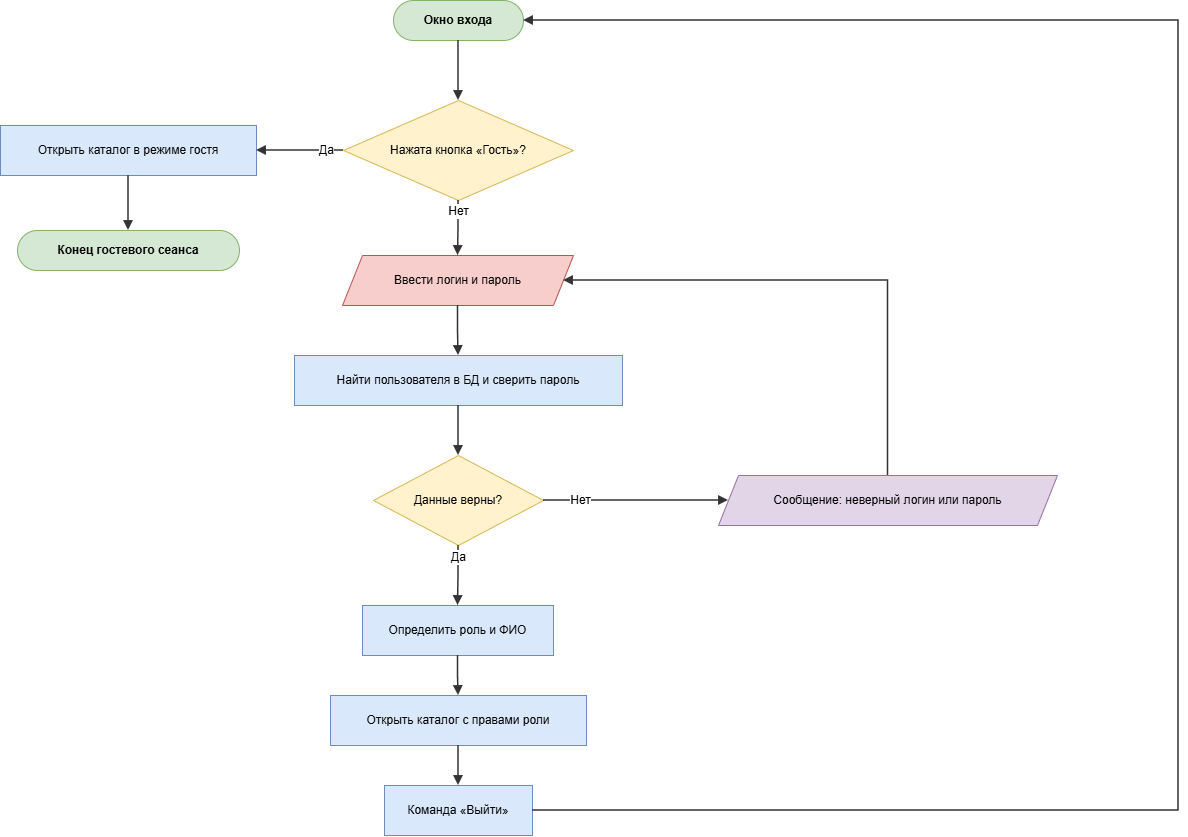

The diagram above was exported from draw.io. Its source (the exported page's mxGraphModel, read from the mxfile embedded in the PNG):
<mxGraphModel dx="1414" dy="849" grid="1" gridSize="10" guides="1" tooltips="1" connect="1" arrows="1" fold="1" page="1" pageScale="1" pageWidth="1258" pageHeight="915" math="0" shadow="0">
  <root>
    <mxCell id="0" />
    <mxCell id="1" parent="0" />
    <mxCell id="p3_s" parent="1" style="rounded=1;whiteSpace=wrap;html=1;arcSize=50;fillColor=#d5e8d4;strokeColor=#82b366;fontStyle=1;fontSize=12;" value="Окно входа" vertex="1">
      <mxGeometry height="40" width="130" x="433" y="40" as="geometry" />
    </mxCell>
    <mxCell id="p3_d1" parent="1" style="rhombus;whiteSpace=wrap;html=1;fillColor=#fff2cc;strokeColor=#d6b656;fontSize=12;" value="Нажата кнопка «Гость»?" vertex="1">
      <mxGeometry height="100" width="230" x="383" y="140" as="geometry" />
    </mxCell>
    <mxCell id="p3_pg" parent="1" style="rounded=0;whiteSpace=wrap;html=1;fillColor=#dae8fc;strokeColor=#6c8ebf;fontSize=12;" value="Открыть каталог в режиме гостя" vertex="1">
      <mxGeometry height="50" width="256" x="40" y="165" as="geometry" />
    </mxCell>
    <mxCell id="p3_ge" parent="1" style="rounded=1;whiteSpace=wrap;html=1;arcSize=50;fillColor=#d5e8d4;strokeColor=#82b366;fontStyle=1;fontSize=12;" value="Конец гостевого сеанса" vertex="1">
      <mxGeometry height="40" width="222" x="57" y="270" as="geometry" />
    </mxCell>
    <mxCell id="p3_io" parent="1" style="shape=parallelogram;perimeter=parallelogramPerimeter;whiteSpace=wrap;html=1;fixedSize=1;size=20;fillColor=#f8cecc;strokeColor=#b85450;fontSize=12;" value="Ввести логин и пароль" vertex="1">
      <mxGeometry height="50" width="231" x="382" y="295" as="geometry" />
    </mxCell>
    <mxCell id="p3_p" parent="1" style="rounded=0;whiteSpace=wrap;html=1;fillColor=#dae8fc;strokeColor=#6c8ebf;fontSize=12;" value="Найти пользователя в БД и сверить пароль" vertex="1">
      <mxGeometry height="50" width="328" x="334" y="395" as="geometry" />
    </mxCell>
    <mxCell id="p3_d2" parent="1" style="rhombus;whiteSpace=wrap;html=1;fillColor=#fff2cc;strokeColor=#d6b656;fontSize=12;" value="Данные верны?" vertex="1">
      <mxGeometry height="90" width="170" x="413" y="495" as="geometry" />
    </mxCell>
    <mxCell id="p3_ie" parent="1" style="shape=parallelogram;perimeter=parallelogramPerimeter;whiteSpace=wrap;html=1;fixedSize=1;size=20;fillColor=#e1d5e7;strokeColor=#9673a6;fontSize=12;" value="Сообщение: неверный логин или пароль" vertex="1">
      <mxGeometry height="50" width="339" x="758" y="515" as="geometry" />
    </mxCell>
    <mxCell id="p3_pr" parent="1" style="rounded=0;whiteSpace=wrap;html=1;fillColor=#dae8fc;strokeColor=#6c8ebf;fontSize=12;" value="Определить роль и ФИО" vertex="1">
      <mxGeometry height="50" width="191" x="402" y="645" as="geometry" />
    </mxCell>
    <mxCell id="p3_pc" parent="1" style="rounded=0;whiteSpace=wrap;html=1;fillColor=#dae8fc;strokeColor=#6c8ebf;fontSize=12;" value="Открыть каталог с правами роли" vertex="1">
      <mxGeometry height="50" width="256" x="370" y="735" as="geometry" />
    </mxCell>
    <mxCell id="p3_px" parent="1" style="rounded=0;whiteSpace=wrap;html=1;fillColor=#dae8fc;strokeColor=#6c8ebf;fontSize=12;" value="Команда «Выйти»" vertex="1">
      <mxGeometry height="50" width="148" x="424" y="825" as="geometry" />
    </mxCell>
    <mxCell id="p3_arrow0" edge="1" parent="1" source="p3_s" style="edgeStyle=orthogonalEdgeStyle;rounded=0;curved=0;orthogonalLoop=1;jettySize=auto;html=1;endArrow=block;endFill=1;strokeColor=#333333;strokeWidth=1.5;fontSize=12;labelBackgroundColor=#ffffff;exitX=0.5;exitY=1;exitDx=0;exitDy=0;entryX=0.5;entryY=0;entryDx=0;entryDy=0;" target="p3_d1" value="">
      <mxGeometry relative="1" as="geometry" />
    </mxCell>
    <mxCell id="p3_arrow1" edge="1" parent="1" source="p3_d1" style="edgeStyle=orthogonalEdgeStyle;rounded=0;curved=0;orthogonalLoop=1;jettySize=auto;html=1;endArrow=block;endFill=1;strokeColor=#333333;strokeWidth=1.5;fontSize=12;labelBackgroundColor=#ffffff;exitX=0;exitY=0.5;exitDx=0;exitDy=0;entryX=1;entryY=0.5;entryDx=0;entryDy=0;" target="p3_pg" value="Да">
      <mxGeometry relative="1" x="-0.6" as="geometry" />
    </mxCell>
    <mxCell id="p3_arrow2" edge="1" parent="1" source="p3_pg" style="edgeStyle=orthogonalEdgeStyle;rounded=0;curved=0;orthogonalLoop=1;jettySize=auto;html=1;endArrow=block;endFill=1;strokeColor=#333333;strokeWidth=1.5;fontSize=12;labelBackgroundColor=#ffffff;exitX=0.5;exitY=1;exitDx=0;exitDy=0;entryX=0.5;entryY=0;entryDx=0;entryDy=0;" target="p3_ge" value="">
      <mxGeometry relative="1" as="geometry" />
    </mxCell>
    <mxCell id="p3_arrow3" edge="1" parent="1" source="p3_d1" style="edgeStyle=orthogonalEdgeStyle;rounded=0;curved=0;orthogonalLoop=1;jettySize=auto;html=1;endArrow=block;endFill=1;strokeColor=#333333;strokeWidth=1.5;fontSize=12;labelBackgroundColor=#ffffff;exitX=0.5;exitY=1;exitDx=0;exitDy=0;entryX=0.5;entryY=0;entryDx=0;entryDy=0;" target="p3_io" value="Нет">
      <mxGeometry relative="1" x="-0.6" as="geometry" />
    </mxCell>
    <mxCell id="p3_arrow4" edge="1" parent="1" source="p3_io" style="edgeStyle=orthogonalEdgeStyle;rounded=0;curved=0;orthogonalLoop=1;jettySize=auto;html=1;endArrow=block;endFill=1;strokeColor=#333333;strokeWidth=1.5;fontSize=12;labelBackgroundColor=#ffffff;exitX=0.5;exitY=1;exitDx=0;exitDy=0;entryX=0.5;entryY=0;entryDx=0;entryDy=0;" target="p3_p" value="">
      <mxGeometry relative="1" as="geometry" />
    </mxCell>
    <mxCell id="p3_arrow5" edge="1" parent="1" source="p3_p" style="edgeStyle=orthogonalEdgeStyle;rounded=0;curved=0;orthogonalLoop=1;jettySize=auto;html=1;endArrow=block;endFill=1;strokeColor=#333333;strokeWidth=1.5;fontSize=12;labelBackgroundColor=#ffffff;exitX=0.5;exitY=1;exitDx=0;exitDy=0;entryX=0.5;entryY=0;entryDx=0;entryDy=0;" target="p3_d2" value="">
      <mxGeometry relative="1" as="geometry" />
    </mxCell>
    <mxCell id="p3_arrow6" edge="1" parent="1" source="p3_d2" style="edgeStyle=orthogonalEdgeStyle;rounded=0;curved=0;orthogonalLoop=1;jettySize=auto;html=1;endArrow=block;endFill=1;strokeColor=#333333;strokeWidth=1.5;fontSize=12;labelBackgroundColor=#ffffff;exitX=1;exitY=0.5;exitDx=0;exitDy=0;entryX=0;entryY=0.5;entryDx=0;entryDy=0;" target="p3_ie" value="Нет">
      <mxGeometry relative="1" x="-0.6" as="geometry" />
    </mxCell>
    <mxCell id="p3_arrow7" edge="1" parent="1" source="p3_ie" style="edgeStyle=orthogonalEdgeStyle;rounded=0;curved=0;orthogonalLoop=1;jettySize=auto;html=1;endArrow=block;endFill=1;strokeColor=#333333;strokeWidth=1.5;fontSize=12;labelBackgroundColor=#ffffff;exitX=0.5;exitY=0;exitDx=0;exitDy=0;entryX=1;entryY=0.5;entryDx=0;entryDy=0;" target="p3_io" value="">
      <mxGeometry relative="1" as="geometry">
        <Array as="points">
          <mxPoint x="928" y="320" />
        </Array>
      </mxGeometry>
    </mxCell>
    <mxCell id="p3_arrow8" edge="1" parent="1" source="p3_d2" style="edgeStyle=orthogonalEdgeStyle;rounded=0;curved=0;orthogonalLoop=1;jettySize=auto;html=1;endArrow=block;endFill=1;strokeColor=#333333;strokeWidth=1.5;fontSize=12;labelBackgroundColor=#ffffff;exitX=0.5;exitY=1;exitDx=0;exitDy=0;entryX=0.5;entryY=0;entryDx=0;entryDy=0;" target="p3_pr" value="Да">
      <mxGeometry relative="1" x="-0.6" as="geometry" />
    </mxCell>
    <mxCell id="p3_arrow9" edge="1" parent="1" source="p3_pr" style="edgeStyle=orthogonalEdgeStyle;rounded=0;curved=0;orthogonalLoop=1;jettySize=auto;html=1;endArrow=block;endFill=1;strokeColor=#333333;strokeWidth=1.5;fontSize=12;labelBackgroundColor=#ffffff;exitX=0.5;exitY=1;exitDx=0;exitDy=0;entryX=0.5;entryY=0;entryDx=0;entryDy=0;" target="p3_pc" value="">
      <mxGeometry relative="1" as="geometry" />
    </mxCell>
    <mxCell id="p3_arrow10" edge="1" parent="1" source="p3_pc" style="edgeStyle=orthogonalEdgeStyle;rounded=0;curved=0;orthogonalLoop=1;jettySize=auto;html=1;endArrow=block;endFill=1;strokeColor=#333333;strokeWidth=1.5;fontSize=12;labelBackgroundColor=#ffffff;exitX=0.5;exitY=1;exitDx=0;exitDy=0;entryX=0.5;entryY=0;entryDx=0;entryDy=0;" target="p3_px" value="">
      <mxGeometry relative="1" as="geometry" />
    </mxCell>
    <mxCell id="p3_arrow11" edge="1" parent="1" source="p3_px" style="edgeStyle=orthogonalEdgeStyle;rounded=0;curved=0;orthogonalLoop=1;jettySize=auto;html=1;endArrow=block;endFill=1;strokeColor=#333333;strokeWidth=1.5;fontSize=12;labelBackgroundColor=#ffffff;exitX=1;exitY=0.5;exitDx=0;exitDy=0;entryX=1;entryY=0.5;entryDx=0;entryDy=0;" target="p3_s" value="">
      <mxGeometry relative="1" as="geometry">
        <Array as="points">
          <mxPoint x="1218" y="850" />
          <mxPoint x="1218" y="60" />
        </Array>
      </mxGeometry>
    </mxCell>
  </root>
</mxGraphModel>